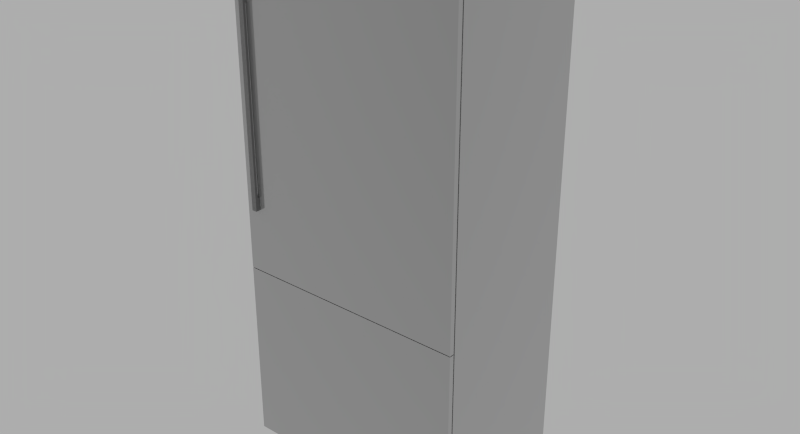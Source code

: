 # Source: Thermador_T30IB800SP.blend  (saved by Blender 2.76.0; exported with 4.5.12 LTS)
import bpy
from mathutils import Matrix  # noqa: F401  (used for matrix-valued properties, if any)

bpy.ops.wm.read_factory_settings(use_empty=True)
scene = bpy.context.scene
scene.name = 'Scene'

# ---- collections
col_collection_1 = bpy.data.collections.new('Collection 1'); scene.collection.children.link(col_collection_1)

# ---- materials (node trees are filled in below, after node groups)
mat_matte_chrome = bpy.data.materials.new('Matte Chrome')
mat_matte_chrome.alpha_threshold = 0.0
mat_matte_chrome.diffuse_color = (0.4575, 0.4575, 0.4575, 1.0)
mat_matte_chrome.roughness = 0.5
mat_matte_chrome.specular_intensity = 0.8
mat_matte_chrome.line_color = (0.0, 0.0, 0.0, 1.0)
mat_aluminum = bpy.data.materials.new('Aluminum')
mat_aluminum.alpha_threshold = 0.0
mat_aluminum.diffuse_color = (0.3813, 0.3813, 0.3813, 1.0)
mat_aluminum.roughness = 0.5
mat_aluminum.line_color = (0.0, 0.0, 0.0, 1.0)

# ---- material node trees
mat_matte_chrome.use_nodes = True; mat_matte_chrome.node_tree.nodes.clear()
_N = mat_matte_chrome.node_tree.nodes; _L = mat_matte_chrome.node_tree.links
n0 = _N.new('NodeFrame'); n0.name = 'Blender Internal'; n0.location = (-19, 987)
n0.label = 'Blender Internal'
n0.width = 433
n1 = _N.new('NodeFrame'); n1.name = 'Cycles'; n1.location = (-24, 485)
n1.label = 'Cycles'
n1.width = 762
n2 = _N.new('NodeUndefined'); n2.name = 'Output'; n2.location = (263, -88)
n3 = _N.new('NodeUndefined'); n3.name = 'Material'; n3.location = (30, -30)
n3.inputs[0].default_value = (0.4575, 0.4575, 0.4575, 1.0)
n3.inputs[1].default_value = (1.0, 1.0, 1.0, 1.0)
n3.inputs[2].default_value = 0.8
n3.inputs[3].default_value = (0.0, 0.0, 0.0)
n4 = _N.new('ShaderNodeOutputMaterial'); n4.name = 'Material Output'; n4.location = (612, -164)
n4.width = 120
n5 = _N.new('ShaderNodeMixShader'); n5.name = 'Mix Shader'; n5.location = (313, -196)
n5.width = 150
n6 = _N.new('ShaderNodeBsdfAnisotropic'); n6.name = 'Glossy BSDF'; n6.location = (30, -298)
n6.distribution = 'GGX'
n6.inputs[1].default_value = 0.1
n7 = _N.new('ShaderNodeBsdfDiffuse'); n7.name = 'Diffuse BSDF'; n7.location = (31, -162)
n7.inputs[0].default_value = (0.3931, 0.3931, 0.3931, 1.0)
n8 = _N.new('ShaderNodeLayerWeight'); n8.name = 'Layer Weight'; n8.location = (33, -30)
n8.width = 150
n2.parent = n0
n3.parent = n0
n4.parent = n1
n5.parent = n1
n6.parent = n1
n7.parent = n1
n8.parent = n1
_L.new(n7.outputs[0], n5.inputs[1])
_L.new(n5.outputs[0], n4.inputs[0])
_L.new(n6.outputs[0], n5.inputs[2])
_L.new(n8.outputs[1], n5.inputs[0])
_L.new(n3.outputs[0], n2.inputs[0])
_L.new(n3.outputs[1], n2.inputs[1])
n4.is_active_output = True
mat_aluminum.use_nodes = True; mat_aluminum.node_tree.nodes.clear()
_N = mat_aluminum.node_tree.nodes; _L = mat_aluminum.node_tree.links
n0 = _N.new('ShaderNodeRGBToBW'); n0.name = 'RGB to BW'; n0.location = (-33, 237)
n0.width = 93
n1 = _N.new('ShaderNodeMix'); n1.name = 'Mix'; n1.location = (97, 337)
n1.width = 100
n1.data_type = 'RGBA'
n1.inputs[6].default_value = (0.03958, 0.03958, 0.03958, 1.0)
n1.inputs[7].default_value = (0.3824, 0.3824, 0.3824, 1.0)
n2 = _N.new('ShaderNodeTexCoord'); n2.name = 'Texture Coordinate'; n2.location = (-665, 233)
n2.width = 150
n3 = _N.new('ShaderNodeMapping'); n3.name = 'Mapping'; n3.location = (-479, 283)
n3.inputs[3].default_value = (8.0, 160.0, 8.0)
n4 = _N.new('ShaderNodeTexNoise'); n4.name = 'Noise Texture'; n4.location = (-214, 275)
n4.width = 150
n4.inputs[2].default_value = 30.0
n4.inputs[8].default_value = 2.5
n5 = _N.new('ShaderNodeBsdfAnisotropic'); n5.name = 'Glossy BSDF'; n5.location = (235, 379)
n5.width = 168
n5.distribution = 'GGX'
n5.inputs[1].default_value = 0.3873
n6 = _N.new('ShaderNodeBsdfAnisotropic'); n6.name = 'Glossy BSDF.001'; n6.location = (235, 218)
n6.width = 179
n6.distribution = 'GGX'
n6.inputs[1].default_value = 0.3317
n7 = _N.new('ShaderNodeMixShader'); n7.name = 'Mix Shader'; n7.location = (455, 336)
n7.width = 150
n7.inputs[0].default_value = 0.1
n8 = _N.new('ShaderNodeOutputMaterial'); n8.name = 'Material Output'; n8.location = (638, 330)
n8.width = 153
_L.new(n5.outputs[0], n7.inputs[1])
_L.new(n7.outputs[0], n8.inputs[0])
_L.new(n6.outputs[0], n7.inputs[2])
_L.new(n3.outputs[0], n4.inputs[0])
_L.new(n2.outputs[0], n3.inputs[0])
_L.new(n1.outputs[2], n5.inputs[0])
_L.new(n4.outputs[1], n0.inputs[0])
_L.new(n0.outputs[0], n1.inputs[0])
n8.is_active_output = True

# ---- world
world_world = bpy.data.worlds.new('World'); scene.world = world_world
world_world.use_nodes = True; world_world.node_tree.nodes.clear()
_N = world_world.node_tree.nodes; _L = world_world.node_tree.links
n0 = _N.new('ShaderNodeOutputWorld'); n0.name = 'World Output'; n0.location = (300, 300)
n1 = _N.new('ShaderNodeBackground'); n1.name = 'Background'; n1.location = (10, 300)
n1.inputs[0].default_value = (0.42, 0.42, 0.42, 1.0)
_L.new(n1.outputs[0], n0.inputs[0])
n0.is_active_output = True
world_world.color = (0.05088, 0.05088, 0.05088)
world_world.use_sun_shadow = False
world_world.sun_shadow_jitter_overblur = 0.0
world_world.cycles.sampling_method = 'NONE'
world_world.cycles.sample_map_resolution = 256

# ---- meshes
me_base_point = bpy.data.meshes.new('Base Point')
me_base_point.from_pydata([(0.0, 0.0, 0.0)], [], [])
me_base_point.use_remesh_preserve_volume = False
me_base_point.use_remesh_preserve_attributes = False
me_base_point.use_mirror_vertex_groups = False
me_base_point.update()
me_cage = bpy.data.meshes.new('CAGE')
me_cage.from_pydata([(0.0, 0.0, 0.0), (0.0, -0.63, 0.0), (0.908, -0.63, 0.0), (0.908, 0.0, 0.0), (0.0, 0.0, 2.134), (0.0, -0.63, 2.134), (0.908, -0.63, 2.134), (0.908, 0.0, 2.134)], [], [(0, 1, 2, 3), (4, 7, 6, 5), (0, 4, 5, 1), (1, 5, 6, 2), (2, 6, 7, 3), (4, 0, 3, 7)])
me_cage.use_remesh_preserve_volume = False
me_cage.use_remesh_preserve_attributes = False
me_cage.use_mirror_vertex_groups = False
me_cage.update()
me_mesh = bpy.data.meshes.new('mesh')
me_mesh.from_pydata([(0.908, -0.6045, 0.83), (0.0, -0.6045, 0.83), (0.0, -0.5855, 0.83), (0.005, -0.5855, 0.83), (0.903, -0.5855, 0.83), (0.908, -0.5855, 0.83), (0.0, -0.6045, 2.134), (0.0, -0.5855, 2.134), (0.908, -0.6045, 2.134), (0.06, -0.6045, 1.832), (0.04, -0.6045, 1.832), (0.04, -0.6045, 1.882), (0.06, -0.6045, 1.882), (0.06, -0.6045, 1.082), (0.04, -0.6045, 1.082), (0.04, -0.6045, 1.132), (0.06, -0.6045, 1.132), (0.903, -0.5855, 2.129), (0.005, -0.5855, 2.129), (0.908, -0.5855, 2.134), (0.908, -0.6045, 0.105), (0.0, -0.6045, 0.105), (0.0, -0.5855, 0.105), (0.908, -0.5855, 0.105), (0.908, -0.6045, 0.827), (0.0, -0.6045, 0.827), (0.0, -0.5855, 0.827), (0.005, -0.5855, 0.827), (0.005, -0.5855, 0.181), (0.903, -0.5855, 0.181), (0.903, -0.5855, 0.827), (0.908, -0.5855, 0.827), (0.908, -0.5805, 2.134), (0.908, 0.005506, 2.134), (0.0, 0.005506, 2.134), (0.0, -0.5805, 2.134), (0.908, -0.5805, 0.181), (0.908, -0.5135, 0.181), (0.908, -0.5135, 0.0), (0.908, 0.005506, 0.0), (0.0, 0.005506, 0.0), (0.0, -0.5135, 0.0), (0.0, -0.5135, 0.181), (0.0, -0.5805, 0.181), (0.005, -0.5805, 2.129), (0.903, -0.5805, 2.129), (0.903, -0.5805, 0.181), (0.005, -0.5805, 0.181), (0.06, -0.6145, 1.832), (0.04, -0.6145, 1.832), (0.04, -0.6145, 1.882), (0.06, -0.6145, 1.882), (0.06, -0.6245, 1.082), (0.04, -0.6245, 1.082), (0.04, -0.6145, 1.082), (0.06, -0.6145, 1.082), (0.04, -0.6245, 1.882), (0.06, -0.6245, 1.882), (0.06, -0.6145, 1.132), (0.04, -0.6145, 1.132)], [], [(3, 4, 5, 0, 1, 2), (7, 2, 1, 6), (8, 6, 10, 11, 12, 9, 15, 16, 13, 14, 1, 0), (1, 14, 15, 9, 10, 6), (7, 19, 5, 4, 17, 18, 3, 2), (5, 19, 8, 0), (8, 19, 7, 6), (23, 20, 21, 22), (24, 25, 21, 20), (26, 22, 21, 25), (22, 26, 27, 28, 29, 30, 31, 23), (23, 31, 24, 20), (24, 31, 30, 27, 26, 25), (32, 33, 34, 35), (39, 33, 32, 36, 37, 38), (34, 33, 39, 40), (34, 40, 41, 42, 43, 35), (32, 35, 43, 47, 44, 45, 46, 36), (37, 36, 46, 29, 28, 47, 43, 42), (37, 42, 41, 38), (39, 38, 41, 40), (18, 17, 45, 44), (46, 45, 17, 4, 30, 29), (44, 47, 28, 27, 3, 18), (17, 18, 3, 4), (9, 48, 49, 10), (51, 12, 11, 50), (50, 51, 48, 49), (9, 12, 51, 48), (12, 11, 10, 9), (11, 10, 49, 50), (55, 52, 53, 54), (57, 51, 50, 56), (57, 56, 53, 52), (55, 51, 57, 52), (49, 48, 58, 59), (50, 54, 53, 56), (13, 55, 54, 14), (58, 16, 15, 59), (59, 58, 55, 54), (13, 16, 58, 55), (16, 15, 14, 13), (15, 14, 54, 59), (27, 30, 29, 28), (4, 3, 27, 30)])
me_mesh.polygons.foreach_set('use_smooth', [True] * 45)
me_mesh.polygons.foreach_set('material_index', [0, 0, 0, 0, 0, 0, 0, 0, 0, 0, 0, 0, 0, 0, 0, 0, 0, 0, 0, 0, 0, 0, 0, 0, 0, 1, 1, 0, 1, 0, 1, 0, 1, 1, 1, 1, 1, 0, 1, 0, 1, 0, 1, 0, 0])
_k = set([(0, 1), (0, 5), (0, 8), (1, 2), (1, 6), (2, 3), (2, 7), (3, 4), (3, 18), (3, 27), (4, 5), (4, 17), (4, 30), (5, 19), (6, 7), (6, 8), (7, 19), (8, 19), (9, 10), (9, 12), (9, 48), (10, 49), (11, 12), (11, 50), (12, 51), (13, 14), (13, 16), (13, 55), (14, 15), (14, 54), (15, 16), (15, 59), (16, 58), (17, 18), (17, 45), (18, 44), (20, 21), (20, 23), (20, 24), (21, 22), (21, 25), (22, 23), (22, 26), (23, 31), (24, 25), (24, 31), (25, 26), (26, 27), (27, 28), (27, 30), (28, 29), (28, 47), (29, 30), (29, 46), (30, 31), (32, 33), (32, 35), (32, 36), (33, 34), (33, 39), (34, 35), (34, 40), (35, 43), (36, 37), (36, 46), (37, 38), (37, 42), (38, 39), (38, 41), (39, 40), (40, 41), (41, 42), (42, 43), (43, 47), (44, 45), (44, 47), (45, 46), (48, 49), (48, 51), (48, 58), (49, 50), (49, 59), (50, 51), (50, 56), (51, 57), (52, 53), (52, 55), (52, 57), (53, 54), (53, 56), (54, 55), (54, 59), (55, 58), (56, 57), (58, 59)])
me_mesh.attributes.new('sharp_edge', 'BOOLEAN', 'EDGE').data.foreach_set('value', [ (min(e.vertices), max(e.vertices)) in _k for e in me_mesh.edges])
_uv = me_mesh.uv_layers.new(name='UVMap')
_uv.uv.foreach_set('vector', [0.9764, 0.2286, 0.9764, 0.001266, 0.9764, 0.0, 0.9814, 0.0, 0.9814, 0.2299, 0.9764, 0.2299, 0.9764, 0.0, 0.9764, 0.3301, 0.9715, 0.3301, 0.9715, 0.0, 0.0, 0.5403, 0.2378, 0.5403, 0.2273, 0.6167, 0.2273, 0.6041, 0.222, 0.6041, 0.222, 0.6167, 0.2273, 0.7939, 0.222, 0.7939, 0.222, 0.8066, 0.2273, 0.8066, 0.2378, 0.8704, 3.121e-08, 0.8704, 0.2378, 0.8704, 0.2273, 0.8066, 0.2273, 0.7939, 0.222, 0.6167, 0.2273, 0.6167, 0.2378, 0.5403, 0.2378, 0.4944, 0.4755, 0.4944, 0.4755, 0.8246, 0.4742, 0.8246, 0.4742, 0.4957, 0.2391, 0.4957, 0.2391, 0.8246, 0.2378, 0.8246, 0.9715, 0.2299, 0.9715, 0.56, 0.9665, 0.56, 0.9665, 0.2299, 0.9565, 0.2299, 0.9615, 0.2299, 0.9615, 0.4597, 0.9565, 0.4597, 0.9715, 0.3301, 0.9764, 0.3301, 0.9764, 0.56, 0.9715, 0.56, 0.8997, 0.5403, 0.8997, 0.7701, 0.7107, 0.7701, 0.7107, 0.5403, 0.9819, 0.56, 0.9819, 0.7428, 0.977, 0.7428, 0.977, 0.56, 0.9715, 0.2299, 0.7824, 0.2299, 0.7824, 0.2286, 0.9516, 0.2286, 0.9516, 0.001266, 0.7824, 0.001266, 0.7824, 1.509e-08, 0.9715, 0.0, 0.9814, 0.2299, 0.9814, 0.4127, 0.9764, 0.4127, 0.9764, 0.2299, 0.9516, 0.2299, 0.9565, 0.2299, 0.9565, 0.2311, 0.9565, 0.4585, 0.9565, 0.4597, 0.9516, 0.4597, 0.7107, 0.7701, 0.8641, 0.7701, 0.8641, 1.0, 0.7107, 1.0, 0.4755, 0.5403, 0.4755, 0.0, 0.629, 0.0, 0.629, 0.4944, 0.6114, 0.4944, 0.6114, 0.5403, 0.0, 0.0, 0.2378, 0.0, 0.2378, 0.5403, 1.332e-07, 0.5403, 0.629, 0.5403, 0.629, 9.92e-09, 0.7649, 0.0, 0.7649, 0.04582, 0.7824, 0.04582, 0.7824, 0.5403, 0.2378, 0.0, 0.4755, 0.0, 0.4755, 0.4944, 0.4742, 0.4944, 0.4742, 0.001266, 0.2391, 0.001266, 0.2391, 0.4944, 0.2378, 0.4944, 0.9471, 0.5403, 0.9647, 0.5403, 0.9647, 0.5415, 0.966, 0.5415, 0.966, 0.7689, 0.9647, 0.7689, 0.9647, 0.7701, 0.9471, 0.7701, 0.9471, 0.5403, 0.9471, 0.7701, 0.8997, 0.7701, 0.8997, 0.5403, 0.8641, 0.7701, 1.0, 0.7701, 1.0, 1.0, 0.8641, 1.0, 0.9641, 0.4572, 0.9641, 0.2299, 0.9654, 0.2299, 0.9654, 0.4572, 0.9827, 0.4932, 0.9827, 0.0, 0.984, 0.0, 0.984, 0.3289, 0.984, 0.3296, 0.984, 0.4932, 0.9827, 0.0, 0.9827, 0.4932, 0.9814, 0.4932, 0.9814, 0.3296, 0.9814, 0.3289, 0.9814, 0.0, 0.4755, 0.5403, 0.7107, 0.5403, 0.7107, 0.8691, 0.4755, 0.8691, 0.7876, 0.5028, 0.785, 0.5028, 0.785, 0.4977, 0.7876, 0.4977, 0.7876, 0.5332, 0.785, 0.5332, 0.785, 0.5281, 0.7876, 0.5281, 0.7824, 0.4825, 0.7876, 0.4825, 0.7876, 0.4952, 0.7824, 0.4952, 0.785, 0.5205, 0.785, 0.5078, 0.7876, 0.5078, 0.7876, 0.5205, 0.222, 0.6041, 0.2273, 0.6041, 0.2273, 0.6167, 0.222, 0.6167, 0.785, 0.5205, 0.785, 0.5332, 0.7824, 0.5332, 0.7824, 0.5205, 0.7876, 0.5078, 0.785, 0.5078, 0.785, 0.5028, 0.7876, 0.5028, 0.785, 0.5382, 0.7824, 0.5382, 0.7824, 0.5332, 0.785, 0.5332, 0.9665, 0.56, 0.9717, 0.56, 0.9717, 0.7625, 0.9665, 0.7625, 0.9615, 0.4324, 0.9615, 0.2299, 0.9641, 0.2299, 0.9641, 0.4324, 0.9717, 0.56, 0.977, 0.56, 0.977, 0.7372, 0.9717, 0.7372, 0.9846, 0.56, 0.9846, 0.7625, 0.9819, 0.7625, 0.9819, 0.56, 0.7876, 0.5382, 0.785, 0.5382, 0.785, 0.5332, 0.7876, 0.5332, 0.7876, 0.5256, 0.785, 0.5256, 0.785, 0.5205, 0.7876, 0.5205, 0.7824, 0.4699, 0.7876, 0.4699, 0.7876, 0.4825, 0.7824, 0.4825, 0.785, 0.4952, 0.785, 0.5078, 0.7824, 0.5078, 0.7824, 0.4952, 0.7824, 0.4572, 0.7876, 0.4572, 0.7876, 0.4699, 0.7824, 0.4699, 0.785, 0.5078, 0.785, 0.5205, 0.7824, 0.5205, 0.7824, 0.5078, 0.7824, 0.4572, 0.7824, 0.2299, 0.9516, 0.2299, 0.9516, 0.4572, 0.9654, 0.4572, 0.9654, 0.2299, 0.9662, 0.2299, 0.9662, 0.4572])
me_mesh.materials.append(mat_matte_chrome)
me_mesh.materials.append(mat_aluminum)
me_mesh.use_remesh_preserve_volume = False
me_mesh.use_remesh_preserve_attributes = False
me_mesh.use_mirror_vertex_groups = False
me_mesh.update()
me_mesh.normals_split_custom_set([tuple(v) for v in zip(*[iter([0.0, 0.0, -1.0, 0.0, 0.0, -1.0, 0.0, 0.0, -1.0, 0.0, 0.0, -1.0, 0.0, 0.0, -1.0, 0.0, 0.0, -1.0, -1.0, 0.0, 0.0, -1.0, 0.0, 0.0, -1.0, 0.0, 0.0, -1.0, 0.0, 0.0, 0.0, -1.0, 0.0, 0.0, -1.0, 3.247e-09, 0.0, -1.0, 3.596e-08, 0.0, -1.0, 0.0, 0.0, -1.0, 0.0, 0.0, -1.0, 1.283e-08, 0.0, -1.0, 2.591e-08, 0.0, -1.0, 0.0, 0.0, -1.0, 0.0, 0.0, -1.0, 2.453e-08, 0.0, -1.0, 3.882e-09, 0.0, -1.0, 0.0, 0.0, -1.0, 3.882e-09, 0.0, -1.0, 2.453e-08, 0.0, -1.0, 2.591e-08, 0.0, -1.0, 1.283e-08, 0.0, -1.0, 3.596e-08, 0.0, -1.0, 3.247e-09, 0.0, 1.0, -2.643e-06, 0.0, 1.0, -2.643e-06, 0.0, 1.0, -2.643e-06, 0.0, 1.0, -2.643e-06, 0.0, 1.0, -2.643e-06, 0.0, 1.0, -2.643e-06, 0.0, 1.0, -2.643e-06, 0.0, 1.0, -2.643e-06, 1.0, 0.0, 0.0, 1.0, 0.0, 0.0, 1.0, 0.0, 0.0, 1.0, 0.0, 0.0, 0.0, 0.0, 1.0, 0.0, 0.0, 1.0, 0.0, 0.0, 1.0, 0.0, 0.0, 1.0, 0.0, 0.0, -1.0, 0.0, 0.0, -1.0, 0.0, 0.0, -1.0, 0.0, 0.0, -1.0, 0.0, -1.0, 0.0, 0.0, -1.0, 0.0, 0.0, -1.0, 0.0, 0.0, -1.0, 0.0, -1.0, 0.0, 0.0, -1.0, 0.0, 0.0, -1.0, 0.0, 0.0, -1.0, 0.0, 0.0, 0.0, 1.0, 5.8e-07, 0.0, 1.0, 5.8e-07, 0.0, 1.0, 5.8e-07, 0.0, 1.0, 5.8e-07, 0.0, 1.0, 5.8e-07, 0.0, 1.0, 5.8e-07, 0.0, 1.0, 5.8e-07, 0.0, 1.0, 5.8e-07, 1.0, 0.0, 0.0, 1.0, 0.0, 0.0, 1.0, 0.0, 0.0, 1.0, 0.0, 0.0, 0.0, 0.0, 1.0, 0.0, 0.0, 1.0, 0.0, 0.0, 1.0, 0.0, 0.0, 1.0, 0.0, 0.0, 1.0, 0.0, 0.0, 1.0, 0.0, 0.0, 1.0, 0.0, 0.0, 1.0, 0.0, 0.0, 1.0, 0.0, 0.0, 1.0, 1.0, -1.203e-08, 0.0, 1.0, -1.203e-08, 0.0, 1.0, -1.203e-08, 0.0, 1.0, -1.203e-08, 0.0, 1.0, -1.203e-08, 0.0, 1.0, -1.203e-08, 0.0, 0.0, 1.0, 0.0, 0.0, 1.0, 0.0, 0.0, 1.0, 0.0, 0.0, 1.0, 0.0, -1.0, 0.0, 0.0, -1.0, 0.0, 0.0, -1.0, 0.0, 0.0, -1.0, 0.0, 0.0, -1.0, 0.0, 0.0, -1.0, 0.0, 0.0, 0.0, -1.0, 7.561e-07, 0.0, -1.0, 7.561e-07, 0.0, -1.0, 7.561e-07, 0.0, -1.0, 7.561e-07, 0.0, -1.0, 7.561e-07, 0.0, -1.0, 7.561e-07, 0.0, -1.0, 7.561e-07, 0.0, -1.0, 7.561e-07, 0.0, 0.0, -1.0, 0.0, 0.0, -1.0, 0.0, 0.0, -1.0, 0.0, 0.0, -1.0, 0.0, 0.0, -1.0, 0.0, 0.0, -1.0, 0.0, 0.0, -1.0, 0.0, 0.0, -1.0, 0.0, -1.0, 0.0, 0.0, -1.0, 0.0, 0.0, -1.0, 0.0, 0.0, -1.0, 0.0, 0.0, 0.0, -1.0, 0.0, 0.0, -1.0, 0.0, 0.0, -1.0, 0.0, 0.0, -1.0, 0.0, 0.0, 1.0, 0.0, 0.0, 1.0, 0.0, 0.0, 1.0, 0.0, 0.0, 1.0, 1.0, 6.12e-06, 0.0, 1.0, 6.12e-06, 0.0, 1.0, 6.12e-06, 0.0, 1.0, 6.12e-06, 0.0, 1.0, 6.12e-06, 0.0, 1.0, 6.12e-06, 0.0, -1.0, 0.0, 0.0, -1.0, 0.0, 0.0, -1.0, 0.0, 0.0, -1.0, 0.0, 0.0, -1.0, 0.0, 0.0, -1.0, 0.0, 0.0, 0.0, -1.0, 0.0, 0.0, -1.0, 0.0, 0.0, -1.0, 0.0, 0.0, -1.0, 0.0, 0.0, 0.0, -1.0, 0.0, 0.0, -1.0, 0.0, 0.0, -1.0, 0.0, 0.0, -1.0, 0.0, 0.0, 1.0, 0.0, 0.0, 1.0, 0.0, 0.0, 1.0, 0.0, 0.0, 1.0, 0.0, 1.0, 0.0, 0.0, 1.0, 0.0, 0.0, 1.0, 0.0, 0.0, 1.0, 0.0, 1.0, 0.0, 0.0, 1.0, 0.0, 0.0, 1.0, 0.0, 0.0, 1.0, 0.0, 0.0, 0.0, -1.0, 0.0, 0.0, -1.0, 0.0, 0.0, -1.0, 0.0, 0.0, -1.0, 0.0, -1.0, 0.0, 0.0, -1.0, 0.0, 0.0, -1.0, 0.0, 0.0, -1.0, 0.0, 0.0, 0.0, 0.0, -1.0, 0.0, 0.0, -1.0, 0.0, 0.0, -1.0, 0.0, 0.0, -1.0, 0.0, 0.0, 1.0, 0.0, 0.0, 1.0, 0.0, 0.0, 1.0, 0.0, 0.0, 1.0, 0.0, -1.0, 0.0, 0.0, -1.0, 0.0, 0.0, -1.0, 0.0, 0.0, -1.0, 0.0, 1.0, 0.0, 0.0, 1.0, 0.0, 0.0, 1.0, 0.0, 0.0, 1.0, 0.0, 0.0, 0.0, 1.0, 0.0, 0.0, 1.0, 0.0, 0.0, 1.0, 0.0, 0.0, 1.0, 0.0, -1.0, 0.0, 0.0, -1.0, 0.0, 0.0, -1.0, 0.0, 0.0, -1.0, 0.0, 0.0, 0.0, 0.0, -1.0, 0.0, 0.0, -1.0, 0.0, 0.0, -1.0, 0.0, 0.0, -1.0, 0.0, 0.0, 1.0, 0.0, 0.0, 1.0, 0.0, 0.0, 1.0, 0.0, 0.0, 1.0, 0.0, 1.0, 0.0, 0.0, 1.0, 0.0, 0.0, 1.0, 0.0, 0.0, 1.0, 0.0, 1.0, 0.0, 0.0, 1.0, 0.0, 0.0, 1.0, 0.0, 0.0, 1.0, 0.0, 0.0, 0.0, -1.0, 0.0, 0.0, -1.0, 0.0, 0.0, -1.0, 0.0, 0.0, -1.0, 0.0, -1.0, 0.0, 0.0, -1.0, 0.0, 0.0, -1.0, 0.0, 0.0, -1.0, 0.0, 0.0, 0.0, 1.0, 0.0, 0.0, 1.0, 0.0, 0.0, 1.0, 0.0, 0.0, 1.0, 0.0, 0.0, -1.0, 0.0, 0.0, -1.0, 0.0, 0.0, -1.0, 0.0, 0.0, -1.0, 0.0])] * 3)])

# ---- objects
ob_bpassembly_new_assembly = bpy.data.objects.new('BPASSEMBLY.New Assembly', me_base_point)
ob_vpdimz_new_assembly = bpy.data.objects.new('VPDIMZ.New Assembly', None)
ob_vpdimy_new_assembly = bpy.data.objects.new('VPDIMY.New Assembly', None)
ob_vpdimx_new_assembly = bpy.data.objects.new('VPDIMX.New Assembly', None)
ob_cage = bpy.data.objects.new('CAGE', me_cage)
ob_thermador_t30ib800sp = bpy.data.objects.new('Thermador T30IB800SP', me_mesh)

# ---- transforms, parenting, visibility, modifiers, constraints
ob_bpassembly_new_assembly.location = (0.0, 0.0, 0.0)
ob_bpassembly_new_assembly.lineart.crease_threshold = 0.0
ob_vpdimz_new_assembly.parent = ob_bpassembly_new_assembly
ob_vpdimz_new_assembly.location = (0.0, 0.0, 2.134)
ob_vpdimz_new_assembly.lock_location = (True, True, False)
ob_vpdimz_new_assembly.empty_display_size = 0.3048
ob_vpdimz_new_assembly.empty_image_offset = (0.0, 0.0)
ob_vpdimz_new_assembly.lineart.crease_threshold = 0.0
ob_vpdimy_new_assembly.parent = ob_bpassembly_new_assembly
ob_vpdimy_new_assembly.location = (0.0, -0.63, 0.0)
ob_vpdimy_new_assembly.lock_location = (True, False, True)
ob_vpdimy_new_assembly.empty_display_size = 0.3048
ob_vpdimy_new_assembly.empty_image_offset = (0.0, 0.0)
ob_vpdimy_new_assembly.lineart.crease_threshold = 0.0
ob_vpdimx_new_assembly.parent = ob_bpassembly_new_assembly
ob_vpdimx_new_assembly.location = (0.908, 0.0, 0.0)
ob_vpdimx_new_assembly.lock_location = (False, True, True)
ob_vpdimx_new_assembly.empty_display_size = 0.3048
ob_vpdimx_new_assembly.empty_image_offset = (0.0, 0.0)
ob_vpdimx_new_assembly.lineart.crease_threshold = 0.0
ob_cage.parent = ob_bpassembly_new_assembly
ob_cage.location = (0.0, 0.0, 0.0)
ob_cage.lock_location = (True, True, True)
ob_cage.lock_rotation = (True, True, True)
ob_cage.hide_render = True
ob_cage.visible_camera = False
ob_cage.visible_diffuse = False
ob_cage.visible_glossy = False
ob_cage.visible_transmission = False
ob_cage.visible_shadow = False
ob_cage.display_type = 'WIRE'
ob_cage.lineart.crease_threshold = 0.0
_vg = ob_cage.vertex_groups.new(name='X Dimension')
_vg = ob_cage.vertex_groups.new(name='Y Dimension')
_vg = ob_cage.vertex_groups.new(name='Z Dimension')
_m = ob_cage.modifiers.new('Hook-VPDIMX.New Assembly', 'HOOK')
_m.center = (0.908, 0.0, 0.0)
_m.matrix_inverse = ((1.0, 0.0, 0.0, -0.908), (0.0, 1.0, 0.0, 0.0), (0.0, 0.0, 1.0, 0.0), (0.0, 0.0, 0.0, 1.0))
_m.object = ob_vpdimx_new_assembly
_m = ob_cage.modifiers.new('Hook-VPDIMY.New Assembly', 'HOOK')
_m.center = (0.0, -0.63, 0.0)
_m.matrix_inverse = ((1.0, 0.0, 0.0, 0.0), (0.0, 1.0, 0.0, 0.63), (0.0, 0.0, 1.0, 0.0), (0.0, 0.0, 0.0, 1.0))
_m.object = ob_vpdimy_new_assembly
_m = ob_cage.modifiers.new('Hook-VPDIMZ.New Assembly', 'HOOK')
_m.center = (0.0, 0.0, 2.134)
_m.matrix_inverse = ((1.0, 0.0, 0.0, 0.0), (0.0, 1.0, 0.0, 0.0), (0.0, 0.0, 1.0, -2.134), (0.0, 0.0, 0.0, 1.0))
_m.object = ob_vpdimz_new_assembly
ob_thermador_t30ib800sp.parent = ob_bpassembly_new_assembly
ob_thermador_t30ib800sp.location = (0.0, 0.0, 0.0)
ob_thermador_t30ib800sp.rotation_mode = 'QUATERNION'
ob_thermador_t30ib800sp.rotation_quaternion = (1.0, 0.0, 0.0, 0.0)
ob_thermador_t30ib800sp.lineart.crease_threshold = 0.0
_m = ob_thermador_t30ib800sp.modifiers.new('EdgeSplit', 'EDGE_SPLIT')

# ---- collection membership
col_collection_1.objects.link(ob_bpassembly_new_assembly)
col_collection_1.objects.link(ob_vpdimz_new_assembly)
col_collection_1.objects.link(ob_vpdimy_new_assembly)
col_collection_1.objects.link(ob_vpdimx_new_assembly)
col_collection_1.objects.link(ob_cage)
col_collection_1.objects.link(ob_thermador_t30ib800sp)

# ---- scene / render settings (as saved in the file)
scene.frame_start = 1; scene.frame_end = 250; scene.frame_set(154)
scene.render.engine = 'CYCLES'
scene.render.resolution_x = 2096
scene.render.resolution_y = 1136
scene.render.dither_intensity = 0.0
scene.render.film_transparent = True
scene.render.use_overwrite = False
scene.cycles.use_denoising = False
scene.cycles.samples = 100
scene.cycles.sampling_pattern = 'TABULATED_SOBOL'
scene.cycles.light_sampling_threshold = 0.0
scene.cycles.use_adaptive_sampling = False
scene.cycles.use_light_tree = False
scene.cycles.caustics_reflective = False
scene.cycles.caustics_refractive = False
scene.cycles.blur_glossy = 0.5
scene.cycles.pixel_filter_type = 'GAUSSIAN'
scene.cycles.sample_clamp_indirect = 0.0
scene.view_settings.view_transform = 'Standard'
bpy.context.view_layer.update()

# ---- added for rendering (the .blend has no active camera): camera
cam_auto = bpy.data.cameras.new('AutoCamera')
cam_auto.lens = 50.0
cam_auto.sensor_width = 36.0
cam_auto.clip_end = 1000.0
ob_auto_camera = bpy.data.objects.new('AutoCamera', cam_auto)
scene.collection.objects.link(ob_auto_camera)
ob_auto_camera.location = (2.67749, -2.97768, 2.84579)
ob_auto_camera.rotation_euler = (1.09748, -7.21219e-08, 0.694738)
scene.camera = ob_auto_camera
bpy.context.view_layer.update()
